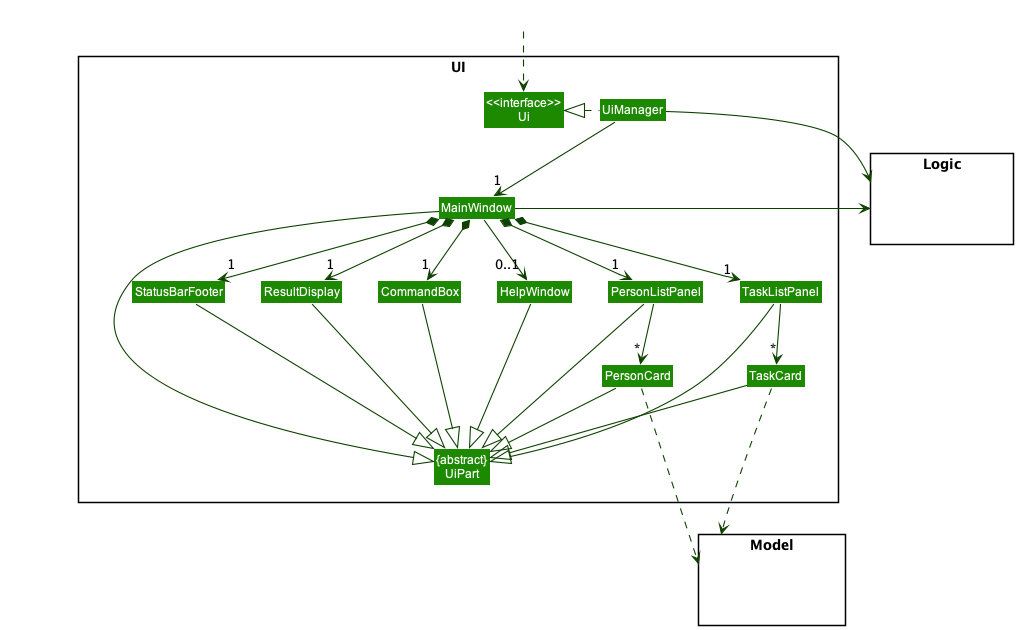

The diagram above was rendered by PlantUML. Its source (embedded in the PNG):
@startuml
!include style.puml
skinparam arrowThickness 1.1
skinparam arrowColor UI_COLOR_T4
skinparam classBackgroundColor UI_COLOR

package UI <<Rectangle>>{
Class "<<interface>>\nUi" as Ui
Class "{abstract}\nUiPart" as UiPart
Class UiManager
Class MainWindow
Class HelpWindow
Class ResultDisplay
Class PersonListPanel
Class TaskListPanel
Class PersonCard
Class TaskCard
Class StatusBarFooter
Class CommandBox
}

package Model <<Rectangle>> {
Class HiddenModel #FFFFFF
}

package Logic <<Rectangle>> {
Class HiddenLogic #FFFFFF
}

Class HiddenOutside #FFFFFF
HiddenOutside ..> Ui

UiManager .left.|> Ui
UiManager -down-> "1" MainWindow
MainWindow *-down->  "1" CommandBox
MainWindow *-down-> "1" ResultDisplay
MainWindow *-down-> "1" PersonListPanel
MainWindow *-down-> "1" TaskListPanel
MainWindow *-down-> "1" StatusBarFooter
MainWindow --> "0..1" HelpWindow

PersonListPanel -down-> "*" PersonCard
TaskListPanel -down-> "*" TaskCard

MainWindow -left-|> UiPart

ResultDisplay --|> UiPart
CommandBox --|> UiPart
PersonListPanel --|> UiPart
PersonCard --|> UiPart
TaskListPanel --|> UiPart
TaskCard --|> UiPart
StatusBarFooter --|> UiPart
HelpWindow --|> UiPart

PersonCard ...> Model
TaskCard ..> Model
UiManager -right-> Logic
MainWindow -left-> Logic

PersonListPanel -[hidden]left- HelpWindow
HelpWindow -[hidden]left- CommandBox
CommandBox -[hidden]left- ResultDisplay
ResultDisplay -[hidden]left- StatusBarFooter

MainWindow -[hidden]-|> UiPart
@enduml